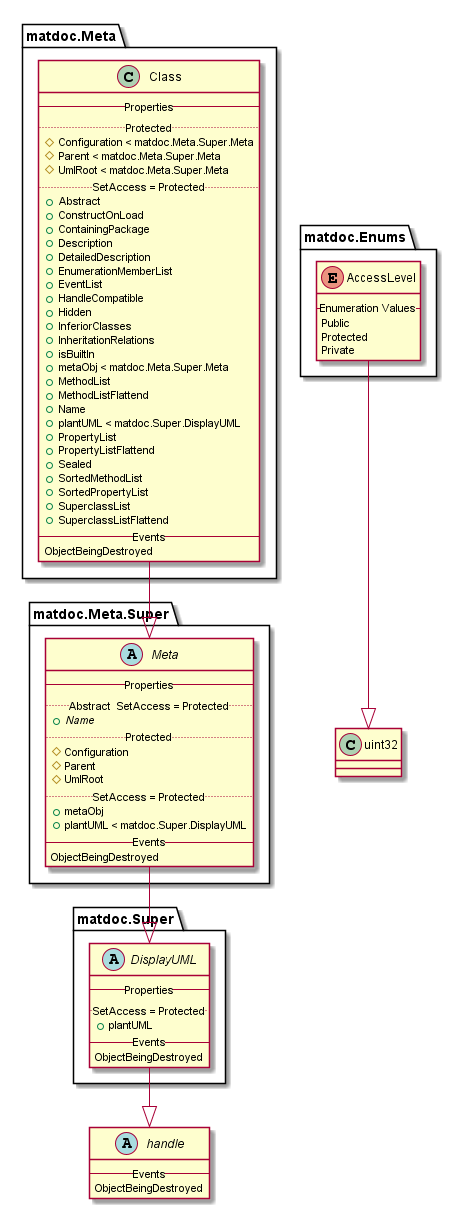

The diagram above was rendered by PlantUML. Its source (embedded in the PNG):
@startuml

abstract class handle {
   -- Events --
   ObjectBeingDestroyed
}


enum matdoc.Enums.AccessLevel {
   -- Enumeration Values --
   Public
   Protected
   Private
}

matdoc.Enums.AccessLevel --|> uint32

class matdoc.Meta.Class {
   -- Properties --
   .. Protected ..
   {field} # Configuration < matdoc.Meta.Super.Meta
   {field} # Parent < matdoc.Meta.Super.Meta
   {field} # UmlRoot < matdoc.Meta.Super.Meta
   .. SetAccess = Protected ..
   {field} + Abstract
   {field} + ConstructOnLoad
   {field} + ContainingPackage
   {field} + Description
   {field} + DetailedDescription
   {field} + EnumerationMemberList
   {field} + EventList
   {field} + HandleCompatible
   {field} + Hidden
   {field} + InferiorClasses
   {field} + InheritationRelations
   {field} + isBuiltIn
   {field} + metaObj < matdoc.Meta.Super.Meta
   {field} + MethodList
   {field} + MethodListFlattend
   {field} + Name
   {field} + plantUML < matdoc.Super.DisplayUML
   {field} + PropertyList
   {field} + PropertyListFlattend
   {field} + Sealed
   {field} + SortedMethodList
   {field} + SortedPropertyList
   {field} + SuperclassList
   {field} + SuperclassListFlattend
   -- Events --
   ObjectBeingDestroyed
}

matdoc.Meta.Class --|> matdoc.Meta.Super.Meta

abstract class matdoc.Meta.Super.Meta {
   -- Properties --
   .. Abstract  SetAccess = Protected ..
   {field}{abstract} + Name
   .. Protected ..
   {field} # Configuration
   {field} # Parent
   {field} # UmlRoot
   .. SetAccess = Protected ..
   {field} + metaObj
   {field} + plantUML < matdoc.Super.DisplayUML
   -- Events --
   ObjectBeingDestroyed
}

matdoc.Meta.Super.Meta --|> matdoc.Super.DisplayUML

abstract class matdoc.Super.DisplayUML {
   -- Properties --
   .. SetAccess = Protected ..
   {field} + plantUML
   -- Events --
   ObjectBeingDestroyed
}

matdoc.Super.DisplayUML --|> handle

class uint32 {
}


@enduml